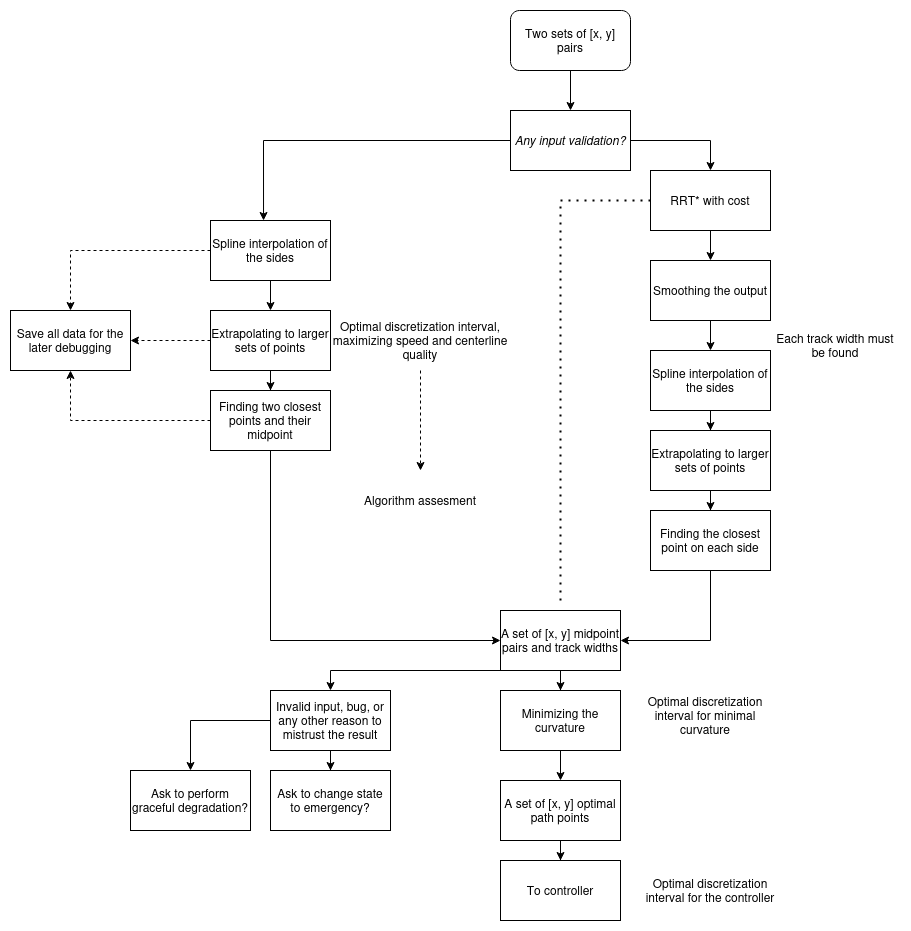

The diagram above was exported from draw.io. Its source (the exported page's mxGraphModel, read from the mxfile embedded in the PNG):
<mxGraphModel dx="2138" dy="789" grid="1" gridSize="10" guides="1" tooltips="1" connect="1" arrows="1" fold="1" page="0" pageScale="1" pageWidth="850" pageHeight="1100" math="0" shadow="0">
  <root>
    <mxCell id="0" />
    <mxCell id="1" parent="0" />
    <mxCell id="_rN548_02erjVYyQgnk_-3" style="edgeStyle=orthogonalEdgeStyle;rounded=0;orthogonalLoop=1;jettySize=auto;html=1;" parent="1" source="_rN548_02erjVYyQgnk_-1" edge="1">
      <mxGeometry relative="1" as="geometry">
        <mxPoint x="140" y="160" as="targetPoint" />
      </mxGeometry>
    </mxCell>
    <mxCell id="_rN548_02erjVYyQgnk_-1" value="Two sets of [x, y] pairs" style="rounded=1;whiteSpace=wrap;html=1;" parent="1" vertex="1">
      <mxGeometry x="80" y="60" width="120" height="60" as="geometry" />
    </mxCell>
    <mxCell id="_rN548_02erjVYyQgnk_-6" style="edgeStyle=orthogonalEdgeStyle;rounded=0;orthogonalLoop=1;jettySize=auto;html=1;entryX=0.442;entryY=0;entryDx=0;entryDy=0;entryPerimeter=0;" parent="1" source="_rN548_02erjVYyQgnk_-4" target="_rN548_02erjVYyQgnk_-5" edge="1">
      <mxGeometry relative="1" as="geometry">
        <Array as="points">
          <mxPoint x="-167" y="190" />
        </Array>
      </mxGeometry>
    </mxCell>
    <mxCell id="_rN548_02erjVYyQgnk_-23" style="edgeStyle=orthogonalEdgeStyle;rounded=0;orthogonalLoop=1;jettySize=auto;html=1;entryX=0.5;entryY=0;entryDx=0;entryDy=0;" parent="1" source="_rN548_02erjVYyQgnk_-4" target="_rN548_02erjVYyQgnk_-17" edge="1">
      <mxGeometry relative="1" as="geometry" />
    </mxCell>
    <mxCell id="_rN548_02erjVYyQgnk_-4" value="&lt;i&gt;Any input validation?&lt;br&gt;&lt;/i&gt;" style="rounded=0;whiteSpace=wrap;html=1;" parent="1" vertex="1">
      <mxGeometry x="80" y="160" width="120" height="60" as="geometry" />
    </mxCell>
    <mxCell id="_rN548_02erjVYyQgnk_-8" value="" style="edgeStyle=orthogonalEdgeStyle;rounded=0;orthogonalLoop=1;jettySize=auto;html=1;" parent="1" source="_rN548_02erjVYyQgnk_-5" target="_rN548_02erjVYyQgnk_-7" edge="1">
      <mxGeometry relative="1" as="geometry" />
    </mxCell>
    <mxCell id="_rN548_02erjVYyQgnk_-43" value="" style="edgeStyle=orthogonalEdgeStyle;rounded=0;orthogonalLoop=1;jettySize=auto;html=1;dashed=1;" parent="1" source="_rN548_02erjVYyQgnk_-5" target="_rN548_02erjVYyQgnk_-42" edge="1">
      <mxGeometry relative="1" as="geometry" />
    </mxCell>
    <mxCell id="_rN548_02erjVYyQgnk_-5" value="Spline interpolation of the sides" style="rounded=0;whiteSpace=wrap;html=1;" parent="1" vertex="1">
      <mxGeometry x="-220" y="270" width="120" height="60" as="geometry" />
    </mxCell>
    <mxCell id="_rN548_02erjVYyQgnk_-10" value="" style="edgeStyle=orthogonalEdgeStyle;rounded=0;orthogonalLoop=1;jettySize=auto;html=1;" parent="1" source="_rN548_02erjVYyQgnk_-7" target="_rN548_02erjVYyQgnk_-9" edge="1">
      <mxGeometry relative="1" as="geometry" />
    </mxCell>
    <mxCell id="_rN548_02erjVYyQgnk_-44" style="edgeStyle=orthogonalEdgeStyle;rounded=0;orthogonalLoop=1;jettySize=auto;html=1;entryX=1;entryY=0.5;entryDx=0;entryDy=0;dashed=1;" parent="1" source="_rN548_02erjVYyQgnk_-7" target="_rN548_02erjVYyQgnk_-42" edge="1">
      <mxGeometry relative="1" as="geometry" />
    </mxCell>
    <mxCell id="_rN548_02erjVYyQgnk_-7" value="Extrapolating to larger sets of points" style="whiteSpace=wrap;html=1;rounded=0;" parent="1" vertex="1">
      <mxGeometry x="-220" y="360" width="120" height="60" as="geometry" />
    </mxCell>
    <mxCell id="_rN548_02erjVYyQgnk_-12" style="edgeStyle=orthogonalEdgeStyle;rounded=0;orthogonalLoop=1;jettySize=auto;html=1;entryX=0;entryY=0.5;entryDx=0;entryDy=0;" parent="1" source="_rN548_02erjVYyQgnk_-9" target="_rN548_02erjVYyQgnk_-11" edge="1">
      <mxGeometry relative="1" as="geometry">
        <Array as="points">
          <mxPoint x="-160" y="690" />
        </Array>
      </mxGeometry>
    </mxCell>
    <mxCell id="_rN548_02erjVYyQgnk_-46" style="edgeStyle=orthogonalEdgeStyle;rounded=0;orthogonalLoop=1;jettySize=auto;html=1;dashed=1;entryX=0.5;entryY=1;entryDx=0;entryDy=0;" parent="1" source="_rN548_02erjVYyQgnk_-9" target="_rN548_02erjVYyQgnk_-42" edge="1">
      <mxGeometry relative="1" as="geometry">
        <mxPoint x="-300" y="430" as="targetPoint" />
      </mxGeometry>
    </mxCell>
    <mxCell id="_rN548_02erjVYyQgnk_-9" value="Finding two closest points and their midpoint" style="whiteSpace=wrap;html=1;rounded=0;" parent="1" vertex="1">
      <mxGeometry x="-220" y="440" width="120" height="60" as="geometry" />
    </mxCell>
    <mxCell id="_rN548_02erjVYyQgnk_-14" value="" style="edgeStyle=orthogonalEdgeStyle;rounded=0;orthogonalLoop=1;jettySize=auto;html=1;" parent="1" source="_rN548_02erjVYyQgnk_-11" target="_rN548_02erjVYyQgnk_-13" edge="1">
      <mxGeometry relative="1" as="geometry" />
    </mxCell>
    <mxCell id="_rN548_02erjVYyQgnk_-11" value="A set of [x, y] midpoint pairs and track widths" style="rounded=0;whiteSpace=wrap;html=1;" parent="1" vertex="1">
      <mxGeometry x="70" y="660" width="120" height="60" as="geometry" />
    </mxCell>
    <mxCell id="_rN548_02erjVYyQgnk_-16" value="" style="edgeStyle=orthogonalEdgeStyle;rounded=0;orthogonalLoop=1;jettySize=auto;html=1;" parent="1" source="_rN548_02erjVYyQgnk_-13" target="_rN548_02erjVYyQgnk_-15" edge="1">
      <mxGeometry relative="1" as="geometry" />
    </mxCell>
    <mxCell id="_rN548_02erjVYyQgnk_-13" value="Minimizing the curvature" style="whiteSpace=wrap;html=1;rounded=0;" parent="1" vertex="1">
      <mxGeometry x="70" y="740" width="120" height="60" as="geometry" />
    </mxCell>
    <mxCell id="_rN548_02erjVYyQgnk_-37" style="edgeStyle=orthogonalEdgeStyle;rounded=0;orthogonalLoop=1;jettySize=auto;html=1;" parent="1" source="_rN548_02erjVYyQgnk_-15" target="_rN548_02erjVYyQgnk_-36" edge="1">
      <mxGeometry relative="1" as="geometry" />
    </mxCell>
    <mxCell id="_rN548_02erjVYyQgnk_-15" value="&lt;div&gt;A set of [x, y] optimal path points &lt;br&gt;&lt;/div&gt;" style="whiteSpace=wrap;html=1;rounded=0;" parent="1" vertex="1">
      <mxGeometry x="70" y="830" width="120" height="60" as="geometry" />
    </mxCell>
    <mxCell id="_rN548_02erjVYyQgnk_-20" value="" style="edgeStyle=orthogonalEdgeStyle;rounded=0;orthogonalLoop=1;jettySize=auto;html=1;" parent="1" source="_rN548_02erjVYyQgnk_-17" target="_rN548_02erjVYyQgnk_-19" edge="1">
      <mxGeometry relative="1" as="geometry" />
    </mxCell>
    <mxCell id="_rN548_02erjVYyQgnk_-17" value="RRT* with cost" style="whiteSpace=wrap;html=1;rounded=0;" parent="1" vertex="1">
      <mxGeometry x="220" y="220" width="120" height="60" as="geometry" />
    </mxCell>
    <mxCell id="_rN548_02erjVYyQgnk_-25" style="edgeStyle=orthogonalEdgeStyle;rounded=0;orthogonalLoop=1;jettySize=auto;html=1;" parent="1" source="_rN548_02erjVYyQgnk_-19" target="_rN548_02erjVYyQgnk_-24" edge="1">
      <mxGeometry relative="1" as="geometry" />
    </mxCell>
    <mxCell id="_rN548_02erjVYyQgnk_-19" value="Smoothing the output" style="whiteSpace=wrap;html=1;rounded=0;" parent="1" vertex="1">
      <mxGeometry x="220" y="310" width="120" height="60" as="geometry" />
    </mxCell>
    <mxCell id="_rN548_02erjVYyQgnk_-28" value="" style="edgeStyle=orthogonalEdgeStyle;rounded=0;orthogonalLoop=1;jettySize=auto;html=1;" parent="1" source="_rN548_02erjVYyQgnk_-24" target="_rN548_02erjVYyQgnk_-27" edge="1">
      <mxGeometry relative="1" as="geometry" />
    </mxCell>
    <mxCell id="_rN548_02erjVYyQgnk_-24" value="Spline interpolation of the sides" style="rounded=0;whiteSpace=wrap;html=1;" parent="1" vertex="1">
      <mxGeometry x="220" y="400" width="120" height="60" as="geometry" />
    </mxCell>
    <mxCell id="_rN548_02erjVYyQgnk_-26" value="Each track width must be found" style="text;html=1;strokeColor=none;fillColor=none;align=center;verticalAlign=middle;whiteSpace=wrap;rounded=0;" parent="1" vertex="1">
      <mxGeometry x="340" y="380" width="130" height="30" as="geometry" />
    </mxCell>
    <mxCell id="_rN548_02erjVYyQgnk_-30" value="" style="edgeStyle=orthogonalEdgeStyle;rounded=0;orthogonalLoop=1;jettySize=auto;html=1;" parent="1" source="_rN548_02erjVYyQgnk_-27" target="_rN548_02erjVYyQgnk_-29" edge="1">
      <mxGeometry relative="1" as="geometry" />
    </mxCell>
    <mxCell id="_rN548_02erjVYyQgnk_-27" value="Extrapolating to larger sets of points" style="whiteSpace=wrap;html=1;rounded=0;" parent="1" vertex="1">
      <mxGeometry x="220" y="480" width="120" height="60" as="geometry" />
    </mxCell>
    <mxCell id="_rN548_02erjVYyQgnk_-31" style="edgeStyle=orthogonalEdgeStyle;rounded=0;orthogonalLoop=1;jettySize=auto;html=1;entryX=1;entryY=0.5;entryDx=0;entryDy=0;" parent="1" source="_rN548_02erjVYyQgnk_-29" target="_rN548_02erjVYyQgnk_-11" edge="1">
      <mxGeometry relative="1" as="geometry">
        <Array as="points">
          <mxPoint x="280" y="690" />
        </Array>
      </mxGeometry>
    </mxCell>
    <mxCell id="_rN548_02erjVYyQgnk_-29" value="Finding the closest point on each side" style="whiteSpace=wrap;html=1;rounded=0;" parent="1" vertex="1">
      <mxGeometry x="220" y="560" width="120" height="60" as="geometry" />
    </mxCell>
    <mxCell id="_rN548_02erjVYyQgnk_-32" value="" style="endArrow=none;dashed=1;html=1;dashPattern=1 3;strokeWidth=2;rounded=0;entryX=0;entryY=0.5;entryDx=0;entryDy=0;" parent="1" target="_rN548_02erjVYyQgnk_-17" edge="1">
      <mxGeometry width="50" height="50" relative="1" as="geometry">
        <mxPoint x="130" y="650" as="sourcePoint" />
        <mxPoint x="210" y="480" as="targetPoint" />
        <Array as="points">
          <mxPoint x="130" y="450" />
          <mxPoint x="130" y="250" />
        </Array>
      </mxGeometry>
    </mxCell>
    <mxCell id="_rN548_02erjVYyQgnk_-39" value="" style="edgeStyle=orthogonalEdgeStyle;rounded=0;orthogonalLoop=1;jettySize=auto;html=1;" parent="1" source="_rN548_02erjVYyQgnk_-34" target="_rN548_02erjVYyQgnk_-38" edge="1">
      <mxGeometry relative="1" as="geometry" />
    </mxCell>
    <mxCell id="_rN548_02erjVYyQgnk_-41" value="" style="edgeStyle=orthogonalEdgeStyle;rounded=0;orthogonalLoop=1;jettySize=auto;html=1;" parent="1" source="_rN548_02erjVYyQgnk_-34" target="_rN548_02erjVYyQgnk_-40" edge="1">
      <mxGeometry relative="1" as="geometry" />
    </mxCell>
    <mxCell id="_rN548_02erjVYyQgnk_-34" value="Invalid input, bug, or any other reason to mistrust the result" style="rounded=0;whiteSpace=wrap;html=1;" parent="1" vertex="1">
      <mxGeometry x="-160" y="740" width="120" height="60" as="geometry" />
    </mxCell>
    <mxCell id="_rN548_02erjVYyQgnk_-35" value="" style="endArrow=classic;html=1;rounded=0;entryX=0.5;entryY=0;entryDx=0;entryDy=0;exitX=0;exitY=1;exitDx=0;exitDy=0;" parent="1" source="_rN548_02erjVYyQgnk_-11" target="_rN548_02erjVYyQgnk_-34" edge="1">
      <mxGeometry width="50" height="50" relative="1" as="geometry">
        <mxPoint x="160" y="560" as="sourcePoint" />
        <mxPoint x="210" y="510" as="targetPoint" />
        <Array as="points">
          <mxPoint x="-100" y="720" />
        </Array>
      </mxGeometry>
    </mxCell>
    <mxCell id="_rN548_02erjVYyQgnk_-36" value="To controller" style="rounded=0;whiteSpace=wrap;html=1;" parent="1" vertex="1">
      <mxGeometry x="70" y="910" width="120" height="60" as="geometry" />
    </mxCell>
    <mxCell id="_rN548_02erjVYyQgnk_-38" value="Ask to change state to emergency?" style="whiteSpace=wrap;html=1;rounded=0;" parent="1" vertex="1">
      <mxGeometry x="-160" y="820" width="120" height="60" as="geometry" />
    </mxCell>
    <mxCell id="_rN548_02erjVYyQgnk_-40" value="Ask to perform graceful degradation?" style="whiteSpace=wrap;html=1;rounded=0;" parent="1" vertex="1">
      <mxGeometry x="-300" y="820" width="120" height="60" as="geometry" />
    </mxCell>
    <mxCell id="_rN548_02erjVYyQgnk_-42" value="Save all data for the later debugging" style="whiteSpace=wrap;html=1;rounded=0;" parent="1" vertex="1">
      <mxGeometry x="-420" y="360" width="120" height="60" as="geometry" />
    </mxCell>
    <mxCell id="_rN548_02erjVYyQgnk_-50" value="" style="edgeStyle=orthogonalEdgeStyle;rounded=0;orthogonalLoop=1;jettySize=auto;html=1;dashed=1;" parent="1" source="_rN548_02erjVYyQgnk_-47" target="_rN548_02erjVYyQgnk_-49" edge="1">
      <mxGeometry relative="1" as="geometry" />
    </mxCell>
    <mxCell id="_rN548_02erjVYyQgnk_-47" value="Optimal discretization interval, maximizing speed and centerline quality " style="text;html=1;strokeColor=none;fillColor=none;align=center;verticalAlign=middle;whiteSpace=wrap;rounded=0;" parent="1" vertex="1">
      <mxGeometry x="-100" y="360" width="180" height="60" as="geometry" />
    </mxCell>
    <mxCell id="_rN548_02erjVYyQgnk_-48" value="Optimal discretization interval for minimal curvature" style="text;html=1;strokeColor=none;fillColor=none;align=center;verticalAlign=middle;whiteSpace=wrap;rounded=0;" parent="1" vertex="1">
      <mxGeometry x="200" y="740" width="150" height="50" as="geometry" />
    </mxCell>
    <mxCell id="_rN548_02erjVYyQgnk_-49" value="Algorithm assesment" style="text;html=1;strokeColor=none;fillColor=none;align=center;verticalAlign=middle;whiteSpace=wrap;rounded=0;" parent="1" vertex="1">
      <mxGeometry x="-100" y="520" width="180" height="60" as="geometry" />
    </mxCell>
    <mxCell id="_rN548_02erjVYyQgnk_-52" value="Optimal discretization interval for the controller" style="text;html=1;strokeColor=none;fillColor=none;align=center;verticalAlign=middle;whiteSpace=wrap;rounded=0;" parent="1" vertex="1">
      <mxGeometry x="205" y="915" width="150" height="50" as="geometry" />
    </mxCell>
  </root>
</mxGraphModel>